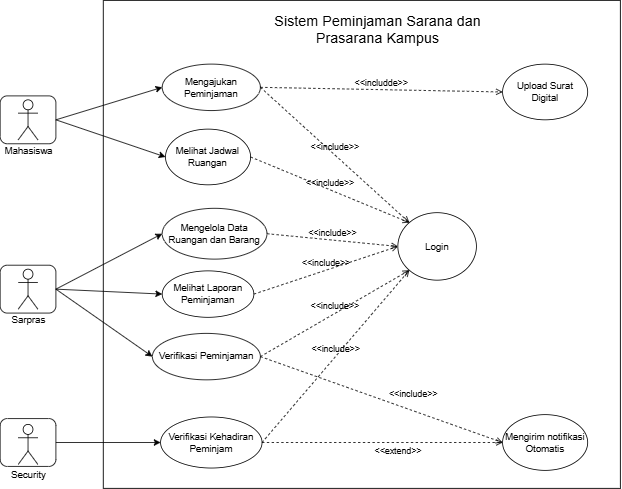

The diagram above was exported from draw.io. Its source (the exported page's mxGraphModel, read from the mxfile embedded in the PNG):
<mxGraphModel dx="1722" dy="545" grid="1" gridSize="10" guides="1" tooltips="1" connect="1" arrows="1" fold="1" page="1" pageScale="1" pageWidth="850" pageHeight="1100" math="0" shadow="0">
  <root>
    <mxCell id="0" />
    <mxCell id="1" parent="0" />
    <mxCell id="nGdATfZWspaeFusecbkh-38" parent="1" style="rounded=1;whiteSpace=wrap;html=1;rotation=90;" value="" vertex="1">
      <mxGeometry height="69.64285714285717" width="59.83331639937755" x="-785.367244025433" y="577.8066964285715" as="geometry" />
    </mxCell>
    <mxCell id="nGdATfZWspaeFusecbkh-37" parent="1" style="rounded=1;whiteSpace=wrap;html=1;rotation=90;" value="" vertex="1">
      <mxGeometry height="69.64285714285717" width="59.83331639937755" x="-785.367244025433" y="174.4584821428572" as="geometry" />
    </mxCell>
    <mxCell id="nGdATfZWspaeFusecbkh-36" parent="1" style="rounded=1;whiteSpace=wrap;html=1;rotation=90;" value="" vertex="1">
      <mxGeometry height="69.64285714285717" width="59.83331639937755" x="-785.3713349126476" y="386.1205357142859" as="geometry" />
    </mxCell>
    <mxCell id="nGdATfZWspaeFusecbkh-1" parent="1" style="rounded=0;whiteSpace=wrap;html=1;" value="" vertex="1">
      <mxGeometry height="610" width="646.36" x="-661.36" y="60" as="geometry" />
    </mxCell>
    <mxCell id="nGdATfZWspaeFusecbkh-4" parent="1" style="shape=umlActor;verticalLabelPosition=bottom;verticalAlign=top;html=1;outlineConnect=0;" value="Security" vertex="1">
      <mxGeometry height="50" width="24.55" x="-767.72" y="590" as="geometry" />
    </mxCell>
    <mxCell id="nGdATfZWspaeFusecbkh-6" parent="1" style="text;html=1;whiteSpace=wrap;strokeColor=none;fillColor=none;align=center;verticalAlign=middle;rounded=0;" value="&lt;font style=&quot;font-size: 18px;&quot;&gt;Sistem Peminjaman Sarana dan Prasarana Kampus&lt;/font&gt;" vertex="1">
      <mxGeometry height="34.821428571428584" width="343.6345260185775" x="-490.00202966829056" y="80" as="geometry" />
    </mxCell>
    <mxCell id="nGdATfZWspaeFusecbkh-21" parent="1" style="ellipse;whiteSpace=wrap;html=1;" value="Mengajukan Peminjaman" vertex="1">
      <mxGeometry height="58.03571428571431" width="122.72661643520625" x="-587.7242100309625" y="139.64285714285717" as="geometry" />
    </mxCell>
    <mxCell id="nGdATfZWspaeFusecbkh-22" parent="1" style="ellipse;whiteSpace=wrap;html=1;" value="Melihat Jadwal Ruangan" vertex="1">
      <mxGeometry height="69.64285714285717" width="106.36306757717874" x="-583.6333228164556" y="220.8928571428572" as="geometry" />
    </mxCell>
    <mxCell id="nGdATfZWspaeFusecbkh-24" edge="1" parent="1" source="nGdATfZWspaeFusecbkh-37" style="endArrow=classic;html=1;rounded=0;entryX=0;entryY=0.5;entryDx=0;entryDy=0;exitX=0.5;exitY=0;exitDx=0;exitDy=0;" target="nGdATfZWspaeFusecbkh-21" value="">
      <mxGeometry height="50" relative="1" width="50" as="geometry">
        <mxPoint x="-485.45202966829055" y="325.357142857143" as="sourcePoint" />
        <mxPoint x="-464.9975935957562" y="290.53571428571433" as="targetPoint" />
      </mxGeometry>
    </mxCell>
    <mxCell id="nGdATfZWspaeFusecbkh-25" edge="1" parent="1" source="nGdATfZWspaeFusecbkh-37" style="endArrow=classic;html=1;rounded=0;entryX=0;entryY=0.5;entryDx=0;entryDy=0;exitX=0.5;exitY=0;exitDx=0;exitDy=0;" target="nGdATfZWspaeFusecbkh-22" value="">
      <mxGeometry height="50" relative="1" width="50" as="geometry">
        <mxPoint x="-743.1779241822237" y="174.46428571428572" as="sourcePoint" />
        <mxPoint x="-460.9067063812493" y="267.32142857142867" as="targetPoint" />
      </mxGeometry>
    </mxCell>
    <mxCell id="nGdATfZWspaeFusecbkh-26" parent="1" style="ellipse;whiteSpace=wrap;html=1;" value="Upload Surat Digital" vertex="1">
      <mxGeometry height="69.64285714285717" width="106.36306757717874" x="-162.27193972224745" y="139.6457142857143" as="geometry" />
    </mxCell>
    <mxCell id="nGdATfZWspaeFusecbkh-27" edge="1" parent="1" source="nGdATfZWspaeFusecbkh-21" style="html=1;verticalAlign=bottom;labelBackgroundColor=none;endArrow=open;endFill=0;dashed=1;rounded=0;entryX=0;entryY=0.5;entryDx=0;entryDy=0;exitX=1;exitY=0.5;exitDx=0;exitDy=0;" target="nGdATfZWspaeFusecbkh-26" value="&amp;lt;&amp;lt;includde&amp;gt;&amp;gt;">
      <mxGeometry relative="1" width="160" as="geometry">
        <mxPoint x="-325.9074283025225" y="325.357142857143" as="sourcePoint" />
        <mxPoint x="-194.9990374383026" y="325.357142857143" as="targetPoint" />
      </mxGeometry>
    </mxCell>
    <mxCell id="nGdATfZWspaeFusecbkh-28" parent="1" style="ellipse;whiteSpace=wrap;html=1;" value="Mengelola Data Ruangan dan Barang" vertex="1">
      <mxGeometry height="63.47946428571431" width="130.90839086422" x="-587.7242100309625" y="319.913392857143" as="geometry" />
    </mxCell>
    <mxCell id="nGdATfZWspaeFusecbkh-30" edge="1" parent="1" source="nGdATfZWspaeFusecbkh-36" style="endArrow=classic;html=1;rounded=0;entryX=0;entryY=0.5;entryDx=0;entryDy=0;exitX=0.5;exitY=0;exitDx=0;exitDy=0;" target="nGdATfZWspaeFusecbkh-28" value="">
      <mxGeometry height="50" relative="1" width="50" as="geometry">
        <mxPoint x="-612.2695333180037" y="232.50000000000003" as="sourcePoint" />
        <mxPoint x="-448.63404473772874" y="313.75000000000006" as="targetPoint" />
      </mxGeometry>
    </mxCell>
    <mxCell id="nGdATfZWspaeFusecbkh-31" parent="1" style="ellipse;whiteSpace=wrap;html=1;" value="Melihat Laporan Peminjaman" vertex="1">
      <mxGeometry height="58.03571428571431" width="114.5448420061925" x="-587.7242100309625" y="398.0875000000002" as="geometry" />
    </mxCell>
    <mxCell id="nGdATfZWspaeFusecbkh-32" edge="1" parent="1" source="nGdATfZWspaeFusecbkh-36" style="endArrow=classic;html=1;rounded=0;entryX=0;entryY=0.5;entryDx=0;entryDy=0;exitX=0.5;exitY=0;exitDx=0;exitDy=0;" target="nGdATfZWspaeFusecbkh-31" value="">
      <mxGeometry height="50" relative="1" width="50" as="geometry">
        <mxPoint x="-743.1779241822237" y="325.357142857143" as="sourcePoint" />
        <mxPoint x="-464.9975935957562" y="353.2142857142858" as="targetPoint" />
      </mxGeometry>
    </mxCell>
    <mxCell id="nGdATfZWspaeFusecbkh-33" parent="1" style="ellipse;whiteSpace=wrap;html=1;" value="Verifikasi Peminjaman" vertex="1">
      <mxGeometry height="58.03571428571431" width="134.99927807872686" x="-599.996871674483" y="476.25000000000006" as="geometry" />
    </mxCell>
    <mxCell id="nGdATfZWspaeFusecbkh-34" edge="1" parent="1" source="nGdATfZWspaeFusecbkh-36" style="endArrow=classic;html=1;rounded=0;entryX=0;entryY=0.5;entryDx=0;entryDy=0;exitX=0.5;exitY=0;exitDx=0;exitDy=0;" target="nGdATfZWspaeFusecbkh-33" value="">
      <mxGeometry height="50" relative="1" width="50" as="geometry">
        <mxPoint x="-743.1779241822237" y="325.357142857143" as="sourcePoint" />
        <mxPoint x="-448.63404473772874" y="482.05357142857156" as="targetPoint" />
      </mxGeometry>
    </mxCell>
    <mxCell id="nGdATfZWspaeFusecbkh-39" parent="1" style="ellipse;whiteSpace=wrap;html=1;" value="Verifikasi Kehadiran Peminjam" vertex="1">
      <mxGeometry height="63.8276785714286" width="126.81750364971313" x="-589.7696536382158" y="580.714285714286" as="geometry" />
    </mxCell>
    <mxCell id="nGdATfZWspaeFusecbkh-40" edge="1" parent="1" source="nGdATfZWspaeFusecbkh-38" style="endArrow=classic;html=1;rounded=0;entryX=0;entryY=0.5;entryDx=0;entryDy=0;exitX=0.5;exitY=0;exitDx=0;exitDy=0;" target="nGdATfZWspaeFusecbkh-39" value="">
      <mxGeometry height="50" relative="1" width="50" as="geometry">
        <mxPoint x="-628.6330821760312" y="476.25000000000006" as="sourcePoint" />
        <mxPoint x="-485.45202966829055" y="574.9107142857144" as="targetPoint" />
      </mxGeometry>
    </mxCell>
    <mxCell id="nGdATfZWspaeFusecbkh-43" parent="1" style="ellipse;whiteSpace=wrap;html=1;" value="Mengirim notifikasi Otomatis" vertex="1">
      <mxGeometry height="69.64285714285717" width="106.36306757717874" x="-162.27193972224745" y="577.8071428571432" as="geometry" />
    </mxCell>
    <mxCell id="nGdATfZWspaeFusecbkh-45" edge="1" parent="1" source="nGdATfZWspaeFusecbkh-39" style="html=1;verticalAlign=bottom;labelBackgroundColor=none;endArrow=open;endFill=0;dashed=1;rounded=0;exitX=1;exitY=0.5;exitDx=0;exitDy=0;entryX=0;entryY=0.5;entryDx=0;entryDy=0;" target="nGdATfZWspaeFusecbkh-43" value="&amp;lt;&amp;lt;extend&amp;gt;&amp;gt;">
      <mxGeometry relative="1" width="160" x="0.129" y="-19" as="geometry">
        <mxPoint as="offset" />
        <mxPoint x="-317.72565387350875" y="418.21428571428584" as="sourcePoint" />
        <mxPoint x="-284.9985561574537" y="441.4285714285715" as="targetPoint" />
      </mxGeometry>
    </mxCell>
    <mxCell id="YheXePNITGbj3ZSsyA9w-1" edge="1" parent="1" source="nGdATfZWspaeFusecbkh-33" style="html=1;verticalAlign=bottom;labelBackgroundColor=none;endArrow=open;endFill=0;dashed=1;rounded=0;exitX=1;exitY=0.5;exitDx=0;exitDy=0;entryX=0;entryY=0.5;entryDx=0;entryDy=0;" target="nGdATfZWspaeFusecbkh-43" value="&amp;lt;&amp;lt;include&amp;gt;&amp;gt;">
      <mxGeometry relative="1" width="160" x="0.2409" y="11" as="geometry">
        <mxPoint as="offset" />
        <mxPoint x="-415.9069470216738" y="429.8214285714287" as="sourcePoint" />
        <mxPoint x="-284.9985561574537" y="429.8214285714287" as="targetPoint" />
      </mxGeometry>
    </mxCell>
    <mxCell id="YheXePNITGbj3ZSsyA9w-4" parent="1" style="ellipse;whiteSpace=wrap;html=1;" value="Login" vertex="1">
      <mxGeometry height="84.33750000000003" width="98.181293148165" x="-293.1803305864674" y="325.357142857143" as="geometry" />
    </mxCell>
    <mxCell id="YheXePNITGbj3ZSsyA9w-7" edge="1" parent="1" source="nGdATfZWspaeFusecbkh-28" style="html=1;verticalAlign=bottom;labelBackgroundColor=none;endArrow=open;endFill=0;dashed=1;rounded=0;exitX=1;exitY=0.5;exitDx=0;exitDy=0;entryX=0;entryY=0.5;entryDx=0;entryDy=0;" target="YheXePNITGbj3ZSsyA9w-4" value="&amp;lt;&amp;lt;include&amp;gt;&amp;gt;">
      <mxGeometry relative="1" width="160" as="geometry">
        <mxPoint x="-366.81630044759123" y="360.17857142857156" as="sourcePoint" />
        <mxPoint x="-334.0892027315362" y="360.17857142857156" as="targetPoint" />
      </mxGeometry>
    </mxCell>
    <mxCell id="YheXePNITGbj3ZSsyA9w-8" edge="1" parent="1" source="nGdATfZWspaeFusecbkh-31" style="html=1;verticalAlign=bottom;labelBackgroundColor=none;endArrow=open;endFill=0;dashed=1;rounded=0;exitX=1;exitY=0.5;exitDx=0;exitDy=0;entryX=0;entryY=0.5;entryDx=0;entryDy=0;" target="YheXePNITGbj3ZSsyA9w-4" value="&amp;lt;&amp;lt;include&amp;gt;&amp;gt;">
      <mxGeometry relative="1" width="160" as="geometry">
        <mxPoint x="-334.0892027315362" y="348.57142857142867" as="sourcePoint" />
        <mxPoint x="-325.9074283025225" y="360.17857142857156" as="targetPoint" />
      </mxGeometry>
    </mxCell>
    <mxCell id="YheXePNITGbj3ZSsyA9w-10" edge="1" parent="1" source="nGdATfZWspaeFusecbkh-33" style="html=1;verticalAlign=bottom;labelBackgroundColor=none;endArrow=open;endFill=0;dashed=1;rounded=0;exitX=1;exitY=0.5;exitDx=0;exitDy=0;entryX=0;entryY=1;entryDx=0;entryDy=0;" target="YheXePNITGbj3ZSsyA9w-4" value="&amp;lt;&amp;lt;include&amp;gt;&amp;gt;">
      <mxGeometry relative="1" width="160" as="geometry">
        <mxPoint x="-424.0887214506875" y="462.3214285714286" as="sourcePoint" />
        <mxPoint x="-276.81678172844" y="395.00000000000006" as="targetPoint" />
      </mxGeometry>
    </mxCell>
    <mxCell id="YheXePNITGbj3ZSsyA9w-11" edge="1" parent="1" source="nGdATfZWspaeFusecbkh-39" style="html=1;verticalAlign=bottom;labelBackgroundColor=none;endArrow=open;endFill=0;dashed=1;rounded=0;exitX=1;exitY=0.5;exitDx=0;exitDy=0;entryX=0;entryY=1;entryDx=0;entryDy=0;" target="YheXePNITGbj3ZSsyA9w-4" value="&amp;lt;&amp;lt;include&amp;gt;&amp;gt;">
      <mxGeometry relative="1" width="160" as="geometry">
        <mxPoint x="-325.9074283025225" y="493.66071428571445" as="sourcePoint" />
        <mxPoint x="-190.9081502237956" y="348.57142857142867" as="targetPoint" />
      </mxGeometry>
    </mxCell>
    <mxCell id="YheXePNITGbj3ZSsyA9w-12" edge="1" parent="1" source="nGdATfZWspaeFusecbkh-21" style="html=1;verticalAlign=bottom;labelBackgroundColor=none;endArrow=open;endFill=0;dashed=1;rounded=0;exitX=1;exitY=0.5;exitDx=0;exitDy=0;entryX=0;entryY=0;entryDx=0;entryDy=0;" target="YheXePNITGbj3ZSsyA9w-4" value="&amp;lt;&amp;lt;include&amp;gt;&amp;gt;">
      <mxGeometry relative="1" width="160" as="geometry">
        <mxPoint x="-432.2704958797012" y="348.57142857142867" as="sourcePoint" />
        <mxPoint x="-252.27145844139864" y="362.50000000000006" as="targetPoint" />
      </mxGeometry>
    </mxCell>
    <mxCell id="YheXePNITGbj3ZSsyA9w-13" edge="1" parent="1" source="nGdATfZWspaeFusecbkh-22" style="html=1;verticalAlign=bottom;labelBackgroundColor=none;endArrow=open;endFill=0;dashed=1;rounded=0;exitX=1;exitY=0.5;exitDx=0;exitDy=0;entryX=0;entryY=0;entryDx=0;entryDy=0;" target="YheXePNITGbj3ZSsyA9w-4" value="&amp;lt;&amp;lt;include&amp;gt;&amp;gt;">
      <mxGeometry relative="1" width="160" as="geometry">
        <mxPoint x="-325.9074283025225" y="302.1428571428572" as="sourcePoint" />
        <mxPoint x="-122.99942246298156" y="480.8928571428573" as="targetPoint" />
      </mxGeometry>
    </mxCell>
    <mxCell id="JRVXOBvEdVPHUL_Of51d-1" parent="1" style="shape=umlActor;verticalLabelPosition=bottom;verticalAlign=top;html=1;outlineConnect=0;" value="Sarpras" vertex="1">
      <mxGeometry height="50" width="24.55" x="-767.72" y="395.94" as="geometry" />
    </mxCell>
    <mxCell id="JRVXOBvEdVPHUL_Of51d-3" parent="1" style="shape=umlActor;verticalLabelPosition=bottom;verticalAlign=top;html=1;outlineConnect=0;" value="Mahasiswa" vertex="1">
      <mxGeometry height="50" width="24.55" x="-767.72" y="184.28" as="geometry" />
    </mxCell>
  </root>
</mxGraphModel>